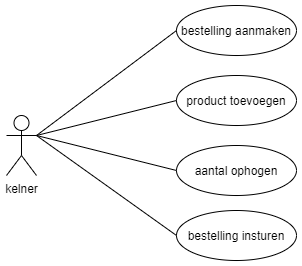

The diagram above was exported from draw.io. Its source (the exported page's mxGraphModel, read from the mxfile embedded in the PNG):
<mxGraphModel dx="1104" dy="765" grid="1" gridSize="10" guides="1" tooltips="1" connect="1" arrows="1" fold="1" page="1" pageScale="1" pageWidth="850" pageHeight="1100" math="0" shadow="0">
  <root>
    <mxCell id="0" />
    <mxCell id="1" parent="0" />
    <mxCell id="D7xrvUCGpVMKQj2Xh_Zt-1" value="kelner" style="shape=umlActor;verticalLabelPosition=bottom;verticalAlign=top;html=1;outlineConnect=0;" parent="1" vertex="1">
      <mxGeometry x="80" y="430" width="30" height="60" as="geometry" />
    </mxCell>
    <mxCell id="D7xrvUCGpVMKQj2Xh_Zt-2" value="bestelling aanmaken" style="ellipse;whiteSpace=wrap;html=1;" parent="1" vertex="1">
      <mxGeometry x="250" y="320" width="120" height="50" as="geometry" />
    </mxCell>
    <mxCell id="HFNAzSu6-cl41QidKLcf-1" value="product toevoegen" style="ellipse;whiteSpace=wrap;html=1;" vertex="1" parent="1">
      <mxGeometry x="250" y="390" width="120" height="50" as="geometry" />
    </mxCell>
    <mxCell id="HFNAzSu6-cl41QidKLcf-2" value="aantal ophogen" style="ellipse;whiteSpace=wrap;html=1;" vertex="1" parent="1">
      <mxGeometry x="250" y="460" width="120" height="50" as="geometry" />
    </mxCell>
    <mxCell id="toLByOhEXMGHbb3JA4lJ-1" value="bestelling insturen" style="ellipse;whiteSpace=wrap;html=1;" vertex="1" parent="1">
      <mxGeometry x="250" y="525" width="120" height="50" as="geometry" />
    </mxCell>
    <mxCell id="toLByOhEXMGHbb3JA4lJ-3" value="" style="endArrow=none;html=1;rounded=0;strokeColor=default;exitX=1;exitY=0.3333333333333333;exitDx=0;exitDy=0;exitPerimeter=0;entryX=0;entryY=0.5;entryDx=0;entryDy=0;" edge="1" parent="1" source="D7xrvUCGpVMKQj2Xh_Zt-1" target="HFNAzSu6-cl41QidKLcf-1">
      <mxGeometry width="50" height="50" relative="1" as="geometry">
        <mxPoint x="400" y="420" as="sourcePoint" />
        <mxPoint x="450" y="370" as="targetPoint" />
      </mxGeometry>
    </mxCell>
    <mxCell id="toLByOhEXMGHbb3JA4lJ-4" value="" style="endArrow=none;html=1;rounded=0;strokeColor=default;exitX=1;exitY=0.3333333333333333;exitDx=0;exitDy=0;exitPerimeter=0;entryX=0;entryY=0.5;entryDx=0;entryDy=0;" edge="1" parent="1" source="D7xrvUCGpVMKQj2Xh_Zt-1" target="D7xrvUCGpVMKQj2Xh_Zt-2">
      <mxGeometry width="50" height="50" relative="1" as="geometry">
        <mxPoint x="120" y="350" as="sourcePoint" />
        <mxPoint x="260" y="425" as="targetPoint" />
      </mxGeometry>
    </mxCell>
    <mxCell id="toLByOhEXMGHbb3JA4lJ-5" value="" style="endArrow=none;html=1;rounded=0;strokeColor=default;exitX=1;exitY=0.3333333333333333;exitDx=0;exitDy=0;exitPerimeter=0;entryX=0;entryY=0.5;entryDx=0;entryDy=0;" edge="1" parent="1" source="D7xrvUCGpVMKQj2Xh_Zt-1" target="HFNAzSu6-cl41QidKLcf-2">
      <mxGeometry width="50" height="50" relative="1" as="geometry">
        <mxPoint x="130" y="360" as="sourcePoint" />
        <mxPoint x="270" y="435" as="targetPoint" />
      </mxGeometry>
    </mxCell>
    <mxCell id="toLByOhEXMGHbb3JA4lJ-6" value="" style="endArrow=none;html=1;rounded=0;strokeColor=default;entryX=0;entryY=0.5;entryDx=0;entryDy=0;exitX=1;exitY=0.3333333333333333;exitDx=0;exitDy=0;exitPerimeter=0;" edge="1" parent="1" source="D7xrvUCGpVMKQj2Xh_Zt-1" target="toLByOhEXMGHbb3JA4lJ-1">
      <mxGeometry width="50" height="50" relative="1" as="geometry">
        <mxPoint x="110" y="340" as="sourcePoint" />
        <mxPoint x="280" y="445" as="targetPoint" />
      </mxGeometry>
    </mxCell>
  </root>
</mxGraphModel>